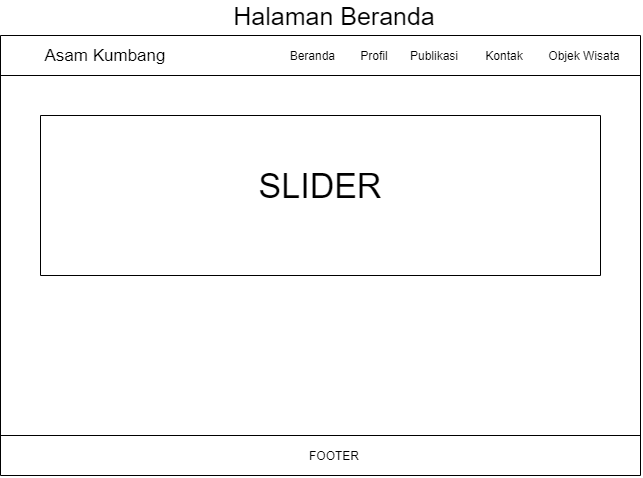

The diagram above was exported from draw.io. Its source (the exported page's mxGraphModel, read from the mxfile embedded in the PNG):
<mxGraphModel dx="1280" dy="803" grid="1" gridSize="10" guides="1" tooltips="1" connect="1" arrows="1" fold="1" page="1" pageScale="1" pageWidth="827" pageHeight="1169" math="0" shadow="0">
  <root>
    <mxCell id="H786Y1CQt1p_WAqqFPTa-0" />
    <mxCell id="H786Y1CQt1p_WAqqFPTa-1" parent="H786Y1CQt1p_WAqqFPTa-0" />
    <mxCell id="H786Y1CQt1p_WAqqFPTa-2" value="&lt;font style=&quot;font-size: 17px&quot;&gt;Asam Kumbang&lt;/font&gt;" style="text;html=1;strokeColor=none;fillColor=none;align=center;verticalAlign=middle;whiteSpace=wrap;rounded=0;" vertex="1" parent="H786Y1CQt1p_WAqqFPTa-1">
      <mxGeometry x="160" y="50" width="130" height="20" as="geometry" />
    </mxCell>
    <mxCell id="H786Y1CQt1p_WAqqFPTa-3" value="" style="endArrow=none;html=1;" edge="1" parent="H786Y1CQt1p_WAqqFPTa-1">
      <mxGeometry width="50" height="50" relative="1" as="geometry">
        <mxPoint x="120" y="480" as="sourcePoint" />
        <mxPoint x="120" y="40" as="targetPoint" />
      </mxGeometry>
    </mxCell>
    <mxCell id="H786Y1CQt1p_WAqqFPTa-4" value="Beranda&amp;nbsp;" style="text;html=1;strokeColor=none;fillColor=none;align=center;verticalAlign=middle;whiteSpace=wrap;rounded=0;" vertex="1" parent="H786Y1CQt1p_WAqqFPTa-1">
      <mxGeometry x="414" y="50" width="40" height="20" as="geometry" />
    </mxCell>
    <mxCell id="H786Y1CQt1p_WAqqFPTa-5" value="Profil" style="text;html=1;strokeColor=none;fillColor=none;align=center;verticalAlign=middle;whiteSpace=wrap;rounded=0;" vertex="1" parent="H786Y1CQt1p_WAqqFPTa-1">
      <mxGeometry x="474" y="50" width="40" height="20" as="geometry" />
    </mxCell>
    <mxCell id="H786Y1CQt1p_WAqqFPTa-8" value="Publikasi" style="text;html=1;strokeColor=none;fillColor=none;align=center;verticalAlign=middle;whiteSpace=wrap;rounded=0;" vertex="1" parent="H786Y1CQt1p_WAqqFPTa-1">
      <mxGeometry x="534" y="50" width="40" height="20" as="geometry" />
    </mxCell>
    <mxCell id="H786Y1CQt1p_WAqqFPTa-9" value="Kontak" style="text;html=1;strokeColor=none;fillColor=none;align=center;verticalAlign=middle;whiteSpace=wrap;rounded=0;" vertex="1" parent="H786Y1CQt1p_WAqqFPTa-1">
      <mxGeometry x="604" y="50" width="40" height="20" as="geometry" />
    </mxCell>
    <mxCell id="H786Y1CQt1p_WAqqFPTa-10" value="Objek Wisata" style="text;html=1;strokeColor=none;fillColor=none;align=center;verticalAlign=middle;whiteSpace=wrap;rounded=0;" vertex="1" parent="H786Y1CQt1p_WAqqFPTa-1">
      <mxGeometry x="664" y="50" width="80" height="20" as="geometry" />
    </mxCell>
    <mxCell id="H786Y1CQt1p_WAqqFPTa-12" value="" style="endArrow=none;html=1;" edge="1" parent="H786Y1CQt1p_WAqqFPTa-1">
      <mxGeometry width="50" height="50" relative="1" as="geometry">
        <mxPoint x="760" y="480" as="sourcePoint" />
        <mxPoint x="760" y="40" as="targetPoint" />
      </mxGeometry>
    </mxCell>
    <mxCell id="H786Y1CQt1p_WAqqFPTa-13" value="" style="endArrow=none;html=1;" edge="1" parent="H786Y1CQt1p_WAqqFPTa-1">
      <mxGeometry width="50" height="50" relative="1" as="geometry">
        <mxPoint x="120" y="80" as="sourcePoint" />
        <mxPoint x="760" y="80" as="targetPoint" />
      </mxGeometry>
    </mxCell>
    <mxCell id="H786Y1CQt1p_WAqqFPTa-14" value="" style="endArrow=none;html=1;" edge="1" parent="H786Y1CQt1p_WAqqFPTa-1">
      <mxGeometry width="50" height="50" relative="1" as="geometry">
        <mxPoint x="120" y="40" as="sourcePoint" />
        <mxPoint x="760" y="40" as="targetPoint" />
      </mxGeometry>
    </mxCell>
    <mxCell id="H786Y1CQt1p_WAqqFPTa-15" value="" style="endArrow=none;html=1;" edge="1" parent="H786Y1CQt1p_WAqqFPTa-1">
      <mxGeometry width="50" height="50" relative="1" as="geometry">
        <mxPoint x="160" y="120" as="sourcePoint" />
        <mxPoint x="720" y="120" as="targetPoint" />
      </mxGeometry>
    </mxCell>
    <mxCell id="H786Y1CQt1p_WAqqFPTa-16" value="" style="endArrow=none;html=1;" edge="1" parent="H786Y1CQt1p_WAqqFPTa-1">
      <mxGeometry width="50" height="50" relative="1" as="geometry">
        <mxPoint x="160" y="280" as="sourcePoint" />
        <mxPoint x="720" y="280" as="targetPoint" />
      </mxGeometry>
    </mxCell>
    <mxCell id="H786Y1CQt1p_WAqqFPTa-17" value="" style="endArrow=none;html=1;" edge="1" parent="H786Y1CQt1p_WAqqFPTa-1">
      <mxGeometry width="50" height="50" relative="1" as="geometry">
        <mxPoint x="720" y="280" as="sourcePoint" />
        <mxPoint x="720" y="120" as="targetPoint" />
      </mxGeometry>
    </mxCell>
    <mxCell id="H786Y1CQt1p_WAqqFPTa-18" value="" style="endArrow=none;html=1;" edge="1" parent="H786Y1CQt1p_WAqqFPTa-1">
      <mxGeometry width="50" height="50" relative="1" as="geometry">
        <mxPoint x="160" y="280" as="sourcePoint" />
        <mxPoint x="160" y="120" as="targetPoint" />
      </mxGeometry>
    </mxCell>
    <mxCell id="H786Y1CQt1p_WAqqFPTa-19" value="&lt;font style=&quot;font-size: 34px&quot;&gt;SLIDER&lt;/font&gt;" style="text;html=1;strokeColor=none;fillColor=none;align=center;verticalAlign=middle;whiteSpace=wrap;rounded=0;" vertex="1" parent="H786Y1CQt1p_WAqqFPTa-1">
      <mxGeometry x="420" y="180" width="40" height="20" as="geometry" />
    </mxCell>
    <mxCell id="H786Y1CQt1p_WAqqFPTa-20" value="" style="endArrow=none;html=1;" edge="1" parent="H786Y1CQt1p_WAqqFPTa-1">
      <mxGeometry width="50" height="50" relative="1" as="geometry">
        <mxPoint x="120" y="440" as="sourcePoint" />
        <mxPoint x="760" y="440" as="targetPoint" />
      </mxGeometry>
    </mxCell>
    <mxCell id="H786Y1CQt1p_WAqqFPTa-21" value="" style="endArrow=none;html=1;" edge="1" parent="H786Y1CQt1p_WAqqFPTa-1">
      <mxGeometry width="50" height="50" relative="1" as="geometry">
        <mxPoint x="120" y="480" as="sourcePoint" />
        <mxPoint x="759.9999999999998" y="480" as="targetPoint" />
      </mxGeometry>
    </mxCell>
    <mxCell id="H786Y1CQt1p_WAqqFPTa-22" value="FOOTER" style="text;html=1;strokeColor=none;fillColor=none;align=center;verticalAlign=middle;whiteSpace=wrap;rounded=0;" vertex="1" parent="H786Y1CQt1p_WAqqFPTa-1">
      <mxGeometry x="434" y="450" width="40" height="20" as="geometry" />
    </mxCell>
    <mxCell id="w-gv-jcL8p8ie9oNcW6g-0" value="&lt;font style=&quot;font-size: 25px&quot;&gt;Halaman Beranda&lt;/font&gt;" style="text;html=1;strokeColor=none;fillColor=none;align=center;verticalAlign=middle;whiteSpace=wrap;rounded=0;" vertex="1" parent="H786Y1CQt1p_WAqqFPTa-1">
      <mxGeometry x="333" y="10" width="242" height="20" as="geometry" />
    </mxCell>
  </root>
</mxGraphModel>